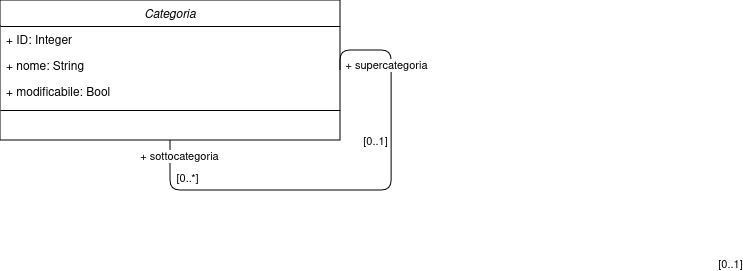

The diagram above was exported from draw.io. Its source (the exported page's mxGraphModel, read from the mxfile embedded in the PNG):
<mxGraphModel dx="954" dy="670" grid="1" gridSize="10" guides="1" tooltips="1" connect="1" arrows="1" fold="1" page="1" pageScale="1" pageWidth="827" pageHeight="1169" math="0" shadow="0">
  <root>
    <mxCell id="0" />
    <mxCell id="1" parent="0" />
    <mxCell id="IDV4TJmLq0mwLwSNcyPg-59" value="Categoria" style="swimlane;fontStyle=2;align=center;verticalAlign=top;childLayout=stackLayout;horizontal=1;startSize=26;horizontalStack=0;resizeParent=1;resizeLast=0;collapsible=1;marginBottom=0;rounded=0;shadow=0;strokeWidth=1;" vertex="1" parent="1">
      <mxGeometry x="28.93" y="440" width="340" height="140" as="geometry">
        <mxRectangle x="220" y="120" width="160" height="26" as="alternateBounds" />
      </mxGeometry>
    </mxCell>
    <mxCell id="IDV4TJmLq0mwLwSNcyPg-60" value="+ ID: Integer" style="text;align=left;verticalAlign=top;spacingLeft=4;spacingRight=4;overflow=hidden;rotatable=0;points=[[0,0.5],[1,0.5]];portConstraint=eastwest;" vertex="1" parent="IDV4TJmLq0mwLwSNcyPg-59">
      <mxGeometry y="26" width="340" height="26" as="geometry" />
    </mxCell>
    <mxCell id="IDV4TJmLq0mwLwSNcyPg-61" value="+ nome: String" style="text;align=left;verticalAlign=top;spacingLeft=4;spacingRight=4;overflow=hidden;rotatable=0;points=[[0,0.5],[1,0.5]];portConstraint=eastwest;" vertex="1" parent="IDV4TJmLq0mwLwSNcyPg-59">
      <mxGeometry y="52" width="340" height="26" as="geometry" />
    </mxCell>
    <mxCell id="IDV4TJmLq0mwLwSNcyPg-62" value="+ modificabile: Bool" style="text;align=left;verticalAlign=top;spacingLeft=4;spacingRight=4;overflow=hidden;rotatable=0;points=[[0,0.5],[1,0.5]];portConstraint=eastwest;" vertex="1" parent="IDV4TJmLq0mwLwSNcyPg-59">
      <mxGeometry y="78" width="340" height="28" as="geometry" />
    </mxCell>
    <mxCell id="IDV4TJmLq0mwLwSNcyPg-63" value="" style="line;html=1;strokeWidth=1;align=left;verticalAlign=middle;spacingTop=-1;spacingLeft=3;spacingRight=3;rotatable=0;labelPosition=right;points=[];portConstraint=eastwest;" vertex="1" parent="IDV4TJmLq0mwLwSNcyPg-59">
      <mxGeometry y="106" width="340" height="8" as="geometry" />
    </mxCell>
    <mxCell id="IDV4TJmLq0mwLwSNcyPg-64" value="[0..*]" style="edgeLabel;html=1;align=center;verticalAlign=middle;resizable=0;points=[];" vertex="1" connectable="0" parent="1">
      <mxGeometry x="214.92999999999995" y="560.0000000000005" as="geometry">
        <mxPoint x="1" y="57" as="offset" />
      </mxGeometry>
    </mxCell>
    <mxCell id="IDV4TJmLq0mwLwSNcyPg-65" value="[0..1]" style="edgeLabel;html=1;align=center;verticalAlign=middle;resizable=0;points=[];" vertex="1" connectable="0" parent="1">
      <mxGeometry x="214.92999999999995" y="594.0000000000005" as="geometry">
        <mxPoint x="189" y="-14" as="offset" />
      </mxGeometry>
    </mxCell>
    <mxCell id="IDV4TJmLq0mwLwSNcyPg-66" style="edgeStyle=orthogonalEdgeStyle;rounded=1;orthogonalLoop=1;jettySize=auto;html=1;exitX=0.5;exitY=1;exitDx=0;exitDy=0;entryX=1;entryY=0.5;entryDx=0;entryDy=0;curved=0;endArrow=none;endFill=0;" edge="1" parent="1" source="IDV4TJmLq0mwLwSNcyPg-59" target="IDV4TJmLq0mwLwSNcyPg-59">
      <mxGeometry relative="1" as="geometry">
        <Array as="points">
          <mxPoint x="199" y="630" />
          <mxPoint x="420" y="630" />
          <mxPoint x="420" y="490" />
          <mxPoint x="369" y="490" />
        </Array>
      </mxGeometry>
    </mxCell>
    <mxCell id="IDV4TJmLq0mwLwSNcyPg-67" value="+ sottocategoria" style="edgeLabel;html=1;align=center;verticalAlign=middle;resizable=0;points=[];" vertex="1" connectable="0" parent="1">
      <mxGeometry x="198.92592496459878" y="599.9975447591258" as="geometry">
        <mxPoint x="9" y="-4" as="offset" />
      </mxGeometry>
    </mxCell>
    <mxCell id="IDV4TJmLq0mwLwSNcyPg-68" value="+ supercategoria" style="edgeLabel;html=1;align=center;verticalAlign=middle;resizable=0;points=[];" vertex="1" connectable="0" parent="1">
      <mxGeometry x="413.99592496459877" y="509.99754475912584" as="geometry">
        <mxPoint x="1" y="-5" as="offset" />
      </mxGeometry>
    </mxCell>
    <mxCell id="IDV4TJmLq0mwLwSNcyPg-69" value="[0..1]" style="edgeLabel;html=1;align=center;verticalAlign=middle;resizable=0;points=[];" vertex="1" connectable="0" parent="1">
      <mxGeometry x="429.99999999999994" y="620.0000000000005" as="geometry">
        <mxPoint x="328" y="83" as="offset" />
      </mxGeometry>
    </mxCell>
  </root>
</mxGraphModel>